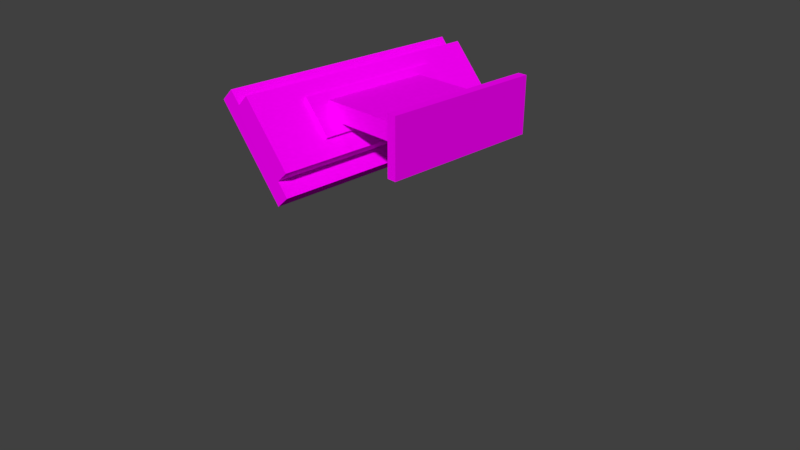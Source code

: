 # Source: Light3industrialJoined_1.blend  (saved by Blender 2.78.0; exported with 4.5.12 LTS)
import bpy
from mathutils import Matrix  # noqa: F401  (used for matrix-valued properties, if any)

bpy.ops.wm.read_factory_settings(use_empty=True)
scene = bpy.context.scene
scene.name = 'Scene'

# ---- collections
col_collection_1 = bpy.data.collections.new('Collection 1'); scene.collection.children.link(col_collection_1)

# ---- images (referenced by path relative to the original .blend; pixels are not part of the script)
import os
ASSET_DIR = os.environ.get("B2B_ASSET_DIR", "")  # directory of the original .blend (textures are referenced by path, not embedded)
HERE = os.path.dirname(os.path.abspath(__file__))  # packed textures are extracted next to this script under _unpacked/

def load_image(name, relpath, width, height, colorspace="sRGB"):
    """Load a texture the original file referenced (path relative to the .blend, or extracted next to this script)."""
    p = next((c for c in (os.path.join(HERE, relpath), os.path.join(ASSET_DIR, relpath)) if relpath and os.path.exists(c)), "")
    if p:
        img = bpy.data.images.load(p, check_existing=True)
        img.name = name
    else:  # same state as the original file: an image datablock whose file is absent (Cycles renders it pink)
        img = bpy.data.images.new(name, width, height)
        img.source = "FILE"
        img.filepath = "//" + (relpath or name)
    img.colorspace_settings.name = colorspace
    return img
img_pk02_trim01_c_png = load_image('pk02_trim01_C.png', 'pk02_trim01_C.png', 1024, 1024, 'sRGB')
img_pk02_light02b_c_png = load_image('pk02_light02b_C.png', 'pk02_light02b_C.png', 1024, 1024, 'sRGB')
img_pk02_wall06b_c_png = load_image('pk02_wall06b_C.png', 'pk02_wall06b_C.png', 1024, 1024, 'sRGB')

# ---- materials (node trees are filled in below, after node groups)
mat_industrialjointrim = bpy.data.materials.new('industrialjointrim')
mat_industrialjointrim.alpha_threshold = 0.0
mat_industrialjointrim.roughness = 0.5
mat_lightindustrial = bpy.data.materials.new('Lightindustrial')
mat_lightindustrial.alpha_threshold = 0.0
mat_lightindustrial.roughness = 0.5
mat_industrialplatetrim = bpy.data.materials.new('industrialplatetrim')
mat_industrialplatetrim.alpha_threshold = 0.0
mat_industrialplatetrim.roughness = 0.5

# ---- material node trees
mat_industrialjointrim.use_nodes = True; mat_industrialjointrim.node_tree.nodes.clear()
_N = mat_industrialjointrim.node_tree.nodes; _L = mat_industrialjointrim.node_tree.links
n0 = _N.new('ShaderNodeOutputMaterial'); n0.name = 'Material Output'; n0.location = (300, 300)
n1 = _N.new('ShaderNodeBsdfDiffuse'); n1.name = 'Diffuse BSDF'; n1.location = (10, 300)
n2 = _N.new('ShaderNodeTexImage'); n2.name = 'Image Texture'; n2.location = (-180, 300)
n2.width = 140
n2.image = img_pk02_trim01_c_png
_L.new(n1.outputs[0], n0.inputs[0])
_L.new(n2.outputs[0], n1.inputs[0])
n0.is_active_output = True
mat_lightindustrial.use_nodes = True; mat_lightindustrial.node_tree.nodes.clear()
_N = mat_lightindustrial.node_tree.nodes; _L = mat_lightindustrial.node_tree.links
n0 = _N.new('ShaderNodeOutputMaterial'); n0.name = 'Material Output'; n0.location = (300, 300)
n1 = _N.new('ShaderNodeBsdfDiffuse'); n1.name = 'Diffuse BSDF'; n1.location = (10, 300)
n2 = _N.new('ShaderNodeTexImage'); n2.name = 'Image Texture'; n2.location = (-180, 300)
n2.width = 140
n2.image = img_pk02_light02b_c_png
_L.new(n1.outputs[0], n0.inputs[0])
_L.new(n2.outputs[0], n1.inputs[0])
n0.is_active_output = True
mat_industrialplatetrim.use_nodes = True; mat_industrialplatetrim.node_tree.nodes.clear()
_N = mat_industrialplatetrim.node_tree.nodes; _L = mat_industrialplatetrim.node_tree.links
n0 = _N.new('ShaderNodeOutputMaterial'); n0.name = 'Material Output'; n0.location = (300, 300)
n1 = _N.new('ShaderNodeBsdfDiffuse'); n1.name = 'Diffuse BSDF'; n1.location = (10, 300)
n2 = _N.new('ShaderNodeTexImage'); n2.name = 'Image Texture'; n2.location = (-180, 300)
n2.width = 140
n2.image = img_pk02_wall06b_c_png
_L.new(n1.outputs[0], n0.inputs[0])
_L.new(n2.outputs[0], n1.inputs[0])
n0.is_active_output = True

# ---- world
world_world = bpy.data.worlds.new('World'); scene.world = world_world
world_world.color = (0.05088, 0.05088, 0.05088)
world_world.use_sun_shadow = False
world_world.sun_shadow_jitter_overblur = 0.0
world_world.cycles.sampling_method = 'MANUAL'

# ---- cameras
cam_camera = bpy.data.cameras.new('Camera')
cam_camera.clip_end = 100.0
cam_camera.lens = 35.0
cam_camera.sensor_width = 32.0
cam_camera.sensor_height = 18.0
cam_camera.ortho_scale = 7.314
cam_camera.dof.focus_distance = 0.0

# ---- meshes
me_cube_001 = bpy.data.meshes.new('Cube.001')
me_cube_001.from_pydata([(-72.38, -0.9528, -1.995), (-72.38, -0.9528, 1.24), (-72.38, 1.047, -1.995), (-72.38, 1.047, 1.24), (-70.38, -0.9528, -1.995), (-70.38, -0.9528, 1.24), (-70.38, 1.047, -1.995), (-70.38, 1.047, 1.24), (-72.38, -0.651, -1.995), (-72.38, -0.651, 1.24), (-70.38, -0.651, -1.995), (-70.38, -0.651, 1.24), (-72.38, 0.7547, 1.24), (-70.38, 0.7547, -1.995), (-72.38, 0.7547, -1.995), (-70.38, 0.7547, 1.24), (-70.38, 1.047, 0.1255), (-70.38, -0.9528, 0.1255), (-70.38, -0.651, 0.1255), (-72.38, -0.651, 0.1255), (-70.38, 0.7547, 0.1255), (-72.38, 0.7547, 0.1255), (-70.38, 1.047, -0.9041), (-70.38, -0.9528, -0.9041), (-70.38, -0.651, -0.9041), (-72.38, -0.651, -0.9041), (-70.38, 0.7547, -0.9041), (-72.38, 0.7547, -0.9041), (-94.96, -0.651, 0.1255), (-94.96, 0.7547, 0.1255), (-94.96, -0.651, -0.9041), (-94.96, 0.7547, -0.9041), (-94.96, -0.651, 0.1255), (-94.96, 0.7547, 0.1255), (-94.96, -0.651, -0.9041), (-94.96, 0.7547, -0.9041), (-94.96, -0.651, 0.1255), (-94.96, 0.7547, 0.1255), (-94.96, -0.651, -0.9041), (-94.96, 0.7547, -0.9041), (-94.96, -0.651, 0.1255), (-94.96, 0.7547, 0.1255), (-94.96, -0.651, -0.9041), (-94.96, 0.7547, -0.9041), (-90.99, -1.573, -4.214), (-106.6, -1.579, 0.3791), (-106.6, 1.665, 0.4042), (-91.02, 1.672, -4.189), (-88.08, -1.573, -3.522), (-103.7, -1.58, 1.071), (-103.7, 1.665, 1.096), (-88.12, 1.671, -3.497), (-90.52, -1.574, -2.802), (-90.56, 1.67, -2.777), (-90.54, -0.2466, -2.792), (-90.55, 0.3505, -2.787), (-101.4, -1.579, 0.4164), (-101.5, -0.2511, 0.4266), (-101.5, 0.346, 0.4312), (-101.5, 1.666, 0.4414), (-90.53, -0.9105, -2.797), (-101.4, -0.915, 0.4215), (-90.55, 1.01, -2.782), (-101.5, 1.006, 0.4363), (-98.86, 1.666, 1.066), (-87.94, 1.67, -2.153), (-87.9, -1.574, -2.178), (-98.82, -1.579, 1.041), (-90.51, -0.2478, -1.403), (-90.52, 0.3493, -1.399), (-90.51, -0.9117, -1.408), (-90.53, 1.009, -1.393), (-96.5, -1.578, 0.3563), (-96.52, -0.2503, 0.3665), (-96.52, 0.3468, 0.3711), (-96.51, -0.9141, 0.3614), (-96.53, 1.007, 0.3762), (-96.54, 1.667, 0.3813), (-90.0, 1.009, -1.269), (-90.0, 0.3493, -1.274), (-89.99, -0.2478, -1.278), (-89.98, -0.9117, -1.283), (-95.98, -0.9142, 0.4863), (-96.01, 1.007, 0.5012), (-96.0, 0.3468, 0.4961), (-95.99, -0.2503, 0.4915), (-101.4, -1.579, 0.4164), (-103.7, -1.58, 1.071), (-90.56, 1.67, -2.777), (-88.12, 1.671, -3.497), (-88.08, -1.573, -3.522), (-90.52, -1.574, -2.802), (-90.55, 0.3505, -2.787), (-90.54, -0.2466, -2.792), (-90.53, -0.9105, -2.797), (-90.55, 1.01, -2.782), (-103.7, 1.665, 1.096), (-101.5, 1.666, 0.4414), (-101.5, 0.346, 0.4312), (-101.5, -0.2511, 0.4266), (-101.4, -0.915, 0.4215), (-101.5, 1.006, 0.4363)], [], [(27, 21, 12, 3, 2, 14), (2, 3, 7, 16, 22, 6), (18, 11, 5, 17), (23, 17, 5, 1, 0, 4), (13, 10, 4, 0, 8, 14, 2, 6), (20, 15, 11, 18), (1, 9, 19, 25, 8, 0), (16, 7, 15, 20), (12, 9, 1, 5, 11, 15, 7, 3), (19, 9, 12, 21), (19, 21, 29, 28), (22, 16, 20, 26), (26, 20, 18, 24), (24, 18, 17, 23), (10, 24, 23, 4), (13, 26, 24, 10), (6, 22, 26, 13), (8, 25, 27, 14), (29, 31, 35, 33), (21, 27, 31, 29), (25, 19, 28, 30), (27, 25, 30, 31), (35, 34, 38, 39), (28, 29, 33, 32), (31, 30, 34, 35), (30, 28, 32, 34), (37, 39, 43, 41), (34, 32, 36, 38), (33, 35, 39, 37), (32, 33, 37, 36), (42, 40, 41, 43), (36, 37, 41, 40), (39, 38, 42, 43), (38, 36, 40, 42), (49, 50, 46, 45), (52, 56, 49, 45, 44, 48), (54, 60, 94, 93), (57, 61, 56, 67, 64, 59, 63, 58), (53, 62, 95, 88), (44, 47, 51, 48), (75, 73, 74, 76, 77, 64, 67, 72), (60, 54, 55, 62, 53, 65, 66, 52), (56, 52, 66, 72, 67), (53, 51, 47, 46, 50, 59), (53, 59, 64, 77, 65), (66, 65, 77, 76, 71, 69, 68, 70, 75, 72), (45, 46, 47, 44), (69, 71, 78, 79), (80, 79, 78, 83, 84, 85, 82, 81), (71, 76, 83, 78), (73, 75, 82, 85), (70, 68, 80, 81), (74, 73, 85, 84), (75, 70, 81, 82), (76, 74, 84, 83), (68, 69, 79, 80), (99, 98, 101, 97, 96, 87, 86, 100), (90, 89, 88, 95, 92, 93, 94, 91), (63, 59, 97, 101), (49, 56, 86, 87), (61, 57, 99, 100), (51, 53, 88, 89), (52, 48, 90, 91), (59, 50, 96, 97), (57, 58, 98, 99), (55, 54, 93, 92), (48, 51, 89, 90), (56, 61, 100, 86), (60, 52, 91, 94), (50, 49, 87, 96), (58, 63, 101, 98), (62, 55, 92, 95)])
me_cube_001.polygons.foreach_set('material_index', [0, 0, 0, 0, 0, 0, 0, 0, 0, 0, 0, 0, 0, 0, 0, 0, 0, 0, 0, 0, 0, 0, 0, 0, 0, 0, 0, 0, 0, 0, 0, 0, 0, 0, 2, 2, 0, 2, 0, 2, 2, 2, 2, 2, 2, 2, 1, 2, 2, 2, 2, 2, 2, 2, 2, 2, 2, 2, 0, 2, 0, 2, 2, 2, 0, 0, 2, 0, 0, 2, 0, 0])
_uv = me_cube_001.uv_layers.new(name='UVMap')
_uv.uv.foreach_set('vector', [0.8538, 0.1657, 0.8538, 0.08613, 0.8538, 9.212e-09, 1.0, 0.0, 1.0, 0.25, 0.8538, 0.25, 0.0, 0.1545, 0.0, 2.846e-08, 0.5, 0.0, 0.5, 0.05323, 0.5, 0.1024, 0.5, 0.1545, 0.0, 0.0, 1.0, 0.0, 1.0, 1.0, 0.0, 1.0, 0.5, 0.1024, 0.5, 0.05323, 0.5, 5.693e-09, 1.0, 0.0, 1.0, 0.1545, 0.5, 0.1545, 0.1462, 0.0, 0.8491, 0.0, 1.0, 0.0, 1.0, 0.25, 0.8491, 0.25, 0.1462, 0.25, 2.98e-07, 0.25, 0.0, 0.0, 0.0, 0.0, 1.0, 0.0, 1.0, 1.0, 0.0, 1.0, 0.0, 3.685e-08, 0.1509, 1.842e-08, 0.1509, 0.08613, 0.1509, 0.1657, 0.1509, 0.25, 2.98e-07, 0.25, 0.0, 0.0, 1.0, 0.0, 1.0, 1.0, 0.0, 1.0, 0.5, 0.1685, 0.5, 0.2356, 0.5, 0.25, 0.0, 0.25, 0.0, 0.2356, 0.0, 0.1685, 0.0, 0.1545, 0.5, 0.1545, 0.1509, 0.08613, 0.1509, 1.842e-08, 0.8538, 9.212e-09, 0.8538, 0.08613, 0.0, 0.0, 1.0, 0.0, 1.0, 0.25, 2.629e-06, 0.25, 0.0, 0.0, 1.0, 0.0, 1.0, 1.0, 0.0, 1.0, 0.0, 0.0, 1.0, 0.0, 1.0, 1.0, 0.0, 1.0, 0.0, 0.0, 1.0, 0.0, 1.0, 1.0, 0.0, 1.0, 0.0, 0.0, 1.0, 0.0, 1.0, 1.0, 0.0, 1.0, 0.0, 0.0, 1.0, 0.0, 1.0, 1.0, 0.0, 1.0, 0.0, 0.0, 1.0, 0.0, 1.0, 1.0, 0.0, 1.0, 0.1509, 0.25, 0.1509, 0.1657, 0.8538, 0.1657, 0.8538, 0.25, 0.0, 0.0, 1.0, 0.0, 1.0, 1.0, 0.0, 1.0, 0.0, 0.0, 0.5, 0.0, 0.5, 0.25, 1.795e-06, 0.25, 1.0, 0.25, 0.5, 0.25, 0.5, 0.0, 1.0, 0.0, 0.0, 0.0, 1.0, 0.0, 1.0, 0.25, 2.629e-06, 0.25, 0.0, 0.0, 1.0, 0.0, 1.0, 1.0, 0.0, 1.0, 0.0, 0.0, 1.0, 0.0, 1.0, 1.0, 0.0, 1.0, 0.0, 0.0, 1.0, 0.0, 1.0, 1.0, 0.0, 1.0, 0.0, 0.0, 1.0, 0.0, 1.0, 1.0, 0.0, 1.0, 0.0, 0.0, 1.0, 0.0, 1.0, 1.0, 0.0, 1.0, 0.0, 0.0, 1.0, 0.0, 1.0, 1.0, 0.0, 1.0, 0.0, 0.0, 1.0, 0.0, 1.0, 1.0, 0.0, 1.0, 0.0, 0.0, 1.0, 0.0, 1.0, 1.0, 0.0, 1.0, 0.0, 0.0, 1.0, 0.0, 1.0, 1.0, 0.0, 1.0, 0.0, 0.0, 1.0, 0.0, 1.0, 1.0, 0.0, 1.0, 0.0, 0.0, 1.0, 0.0, 1.0, 1.0, 0.0, 1.0, 0.0, 0.0, 1.0, 0.0, 1.0, 1.0, 0.0, 1.0, 0.06983, 2.642e-05, 0.06982, 0.9998, 2.642e-05, 1.0, 3.747e-05, 0.0001662, 0.8431, 0.04163, 0.1425, 0.04163, 2.04e-05, 0.04163, 0.0001758, 2.04e-05, 1.0, 2.075e-05, 0.9998, 0.04163, 0.5, 0.5, 0.25, 0.5, 0.25, 0.5, 0.5, 0.5, 4.152e-05, 0.4092, 2.059e-05, 0.2046, 0.0, 0.0, 0.5, 6.055e-05, 0.5, 1.0, 0.0001099, 0.9999, 8.04e-05, 0.7966, 6.016e-05, 0.5932, 1.0, 0.5, 0.875, 0.5, 0.875, 0.5, 1.0, 0.5, 0.06982, 0.0001889, 0.06982, 1.0, 2.678e-05, 0.9998, 2.642e-05, 2.642e-05, 0.2126, 0.2046, 0.2126, 0.4091, 0.2126, 0.593, 0.2126, 0.7962, 0.2126, 0.9995, 1.452e-05, 0.9993, 0.0, 0.0, 0.2126, 0.000146, 0.5, 0.7954, 0.5, 0.5908, 0.5, 0.4068, 0.5, 0.2034, 0.5, 6.046e-05, 1.0, 0.0, 1.0, 0.9999, 0.5, 1.0, 1.0, 0.0, 1.0, 0.2497, 0.5, 0.25, 0.5, 0.05338, 0.5, 0.0002955, 0.8431, 2.04e-05, 0.9998, 2.04e-05, 1.0, 0.04163, 0.0001734, 0.04163, 2.04e-05, 2.072e-05, 0.1425, 2.063e-05, 0.5, 0.0002958, 0.5, 0.25, 2.128e-06, 0.2497, 7.094e-07, 0.1966, 7.094e-07, 0.0, 1.0, 0.000687, 1.0, 1.0, 0.2126, 0.9995, 0.2126, 0.7962, 0.7624, 0.7966, 0.7624, 0.5933, 0.7624, 0.4094, 0.7624, 0.205, 0.2126, 0.2046, 0.2126, 0.000146, 1.0, 1.0, 0.0, 1.0, 4.089e-07, 0.0, 1.0, 2.735e-07, 0.002449, 0.6622, 0.001802, 1.0, 0.001064, 0.997, 0.001679, 0.6625, 0.0, 0.654, 1.393e-07, 0.3433, 7.445e-07, 0.0, 0.125, 0.0006381, 0.125, 0.344, 0.125, 0.6546, 0.125, 1.0, 3.788e-07, 0.9994, 0.001802, 1.0, 4.956e-06, 0.9961, 0.0002265, 0.9953, 0.001064, 0.997, 0.125, 0.4735, 0.125, 1.0, 0.0, 1.0, 2.772e-06, 0.4735, 0.002147, 4.956e-06, 0.002461, 0.2886, 0.001653, 0.2889, 0.001535, 0.002206, 0.125, 3.117e-05, 0.125, 0.4735, 2.772e-06, 0.4735, 7.541e-06, 0.0, 0.000639, 0.00253, 0.002147, 4.956e-06, 0.001535, 0.002206, 0.0008049, 0.003287, 1.375e-05, 0.9999, 0.0, 0.0, 0.125, 5.955e-05, 0.125, 1.0, 0.002461, 0.2886, 0.002449, 0.6622, 0.001679, 0.6625, 0.001653, 0.2889, 0.5237, 0.5907, 0.5237, 0.4067, 0.5237, 0.2034, 0.5237, 0.0, 1.0, 0.0001397, 1.0, 1.0, 0.5237, 0.9998, 0.5237, 0.7953, 0.5236, 0.0001537, 0.5237, 1.0, 7.425e-05, 0.9998, 5.533e-05, 0.7965, 3.999e-05, 0.5931, 2.556e-05, 0.4091, 9.236e-06, 0.2046, 0.0, 0.0, 0.875, 0.75, 1.0, 0.75, 1.0, 0.75, 0.875, 0.75, 2.04e-05, 0.04163, 0.1425, 0.04163, 0.1425, 0.04163, 2.04e-05, 0.04163, 0.25, 0.75, 0.5, 0.75, 0.5, 0.75, 0.25, 0.75, 0.9998, 2.04e-05, 0.8431, 2.04e-05, 0.8431, 2.04e-05, 0.9998, 2.04e-05, 0.8431, 0.04163, 0.9998, 0.04163, 0.9998, 0.04163, 0.8431, 0.04163, 0.1425, 2.063e-05, 2.04e-05, 2.072e-05, 2.04e-05, 2.072e-05, 0.1425, 2.063e-05, 0.5, 0.75, 0.75, 0.75, 0.75, 0.75, 0.5, 0.75, 0.75, 0.5, 0.5, 0.5, 0.5, 0.5, 0.75, 0.5, 2.642e-05, 2.642e-05, 2.678e-05, 0.9998, 2.678e-05, 0.9998, 2.642e-05, 2.642e-05, 0.0, 0.75, 0.25, 0.75, 0.25, 0.75, 0.0, 0.75, 0.25, 0.5, 0.0, 0.5, 0.0, 0.5, 0.25, 0.5, 0.06982, 0.9998, 0.06983, 2.642e-05, 0.06983, 2.642e-05, 0.06982, 0.9998, 0.75, 0.75, 0.875, 0.75, 0.875, 0.75, 0.75, 0.75, 0.875, 0.5, 0.75, 0.5, 0.75, 0.5, 0.875, 0.5])
me_cube_001.materials.append(mat_industrialjointrim)
me_cube_001.materials.append(mat_lightindustrial)
me_cube_001.materials.append(mat_industrialplatetrim)
me_cube_001.use_remesh_preserve_volume = False
me_cube_001.use_remesh_preserve_attributes = False
me_cube_001.use_mirror_vertex_groups = False
me_cube_001.update()

# ---- objects
ob_cube_001 = bpy.data.objects.new('Cube.001', me_cube_001)
ob_camera = bpy.data.objects.new('Camera', cam_camera)

# ---- transforms, parenting, visibility, modifiers, constraints
ob_cube_001.location = (5.596, -0.04, 2.232)
ob_cube_001.scale = (0.05732, 1.0, 0.2163)
ob_cube_001.lineart.crease_threshold = 0.0
ob_camera.location = (7.481, -6.508, 5.344)
ob_camera.rotation_euler = (1.109, 0.0, 0.8149)
ob_camera.lock_rotations_4d = False
ob_camera.empty_display_type = 'ARROWS'
ob_camera.color = (0.0, 0.0, 0.0, 0.0)
ob_camera.display_type = 'WIRE'
ob_camera.lineart.crease_threshold = 0.0

# ---- collection membership
col_collection_1.objects.link(ob_cube_001)
col_collection_1.objects.link(ob_camera)

# ---- scene / render settings (as saved in the file)
scene.camera = ob_camera
scene.frame_start = 1; scene.frame_end = 250; scene.frame_set(1)
scene.render.engine = 'CYCLES'
scene.render.resolution_percentage = 50
scene.render.dither_intensity = 0.0
scene.cycles.use_denoising = False
scene.cycles.samples = 128
scene.cycles.sampling_pattern = 'TABULATED_SOBOL'
scene.cycles.light_sampling_threshold = 0.0
scene.cycles.use_adaptive_sampling = False
scene.cycles.use_light_tree = False
scene.cycles.blur_glossy = 0.0
scene.cycles.sample_clamp_indirect = 0.0
scene.view_settings.view_transform = 'Standard'
bpy.context.view_layer.update()

# ---- added for rendering (the .blend has no usable light): sun
light_auto_sun = bpy.data.lights.new('AutoSun', 'SUN')
light_auto_sun.energy = 3.0
light_auto_sun.angle = 0.0523599
ob_auto_sun = bpy.data.objects.new('AutoSun', light_auto_sun)
scene.collection.objects.link(ob_auto_sun)
ob_auto_sun.rotation_euler = (0.872665, 0.174533, 0.523599)
bpy.context.view_layer.update()
